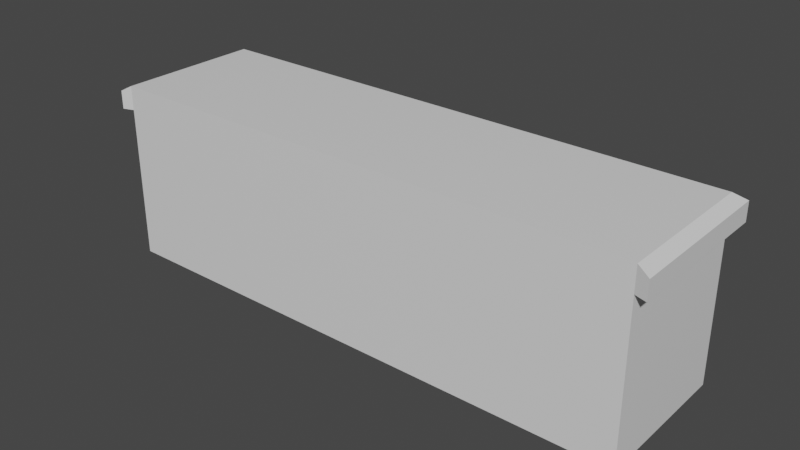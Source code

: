 # Source: meson_cocina.blend  (saved by Blender 2.93.20; exported with 4.5.12 LTS)
import bpy
from mathutils import Matrix  # noqa: F401  (used for matrix-valued properties, if any)

bpy.ops.wm.read_factory_settings(use_empty=True)
scene = bpy.context.scene
scene.name = 'Scene'

# ---- collections
col_collection = bpy.data.collections.new('Collection'); scene.collection.children.link(col_collection)

# ---- materials (node trees are filled in below, after node groups)
mat_material = bpy.data.materials.new('Material')
mat_material.alpha_threshold = 0.0
mat_material.use_transparent_shadow = False
mat_material.line_color = (0.0, 0.0, 0.0, 1.0)

# ---- material node trees
mat_material.use_nodes = True; mat_material.node_tree.nodes.clear()
_N = mat_material.node_tree.nodes; _L = mat_material.node_tree.links
n0 = _N.new('ShaderNodeOutputMaterial'); n0.name = 'Material Output'; n0.location = (300, 300)
n1 = _N.new('ShaderNodeBsdfPrincipled'); n1.name = 'Principled BSDF'; n1.location = (10, 300)
n1.distribution = 'GGX'
n1.subsurface_method = 'BURLEY'
n1.inputs[2].default_value = 0.4
n1.inputs[3].default_value = 1.45
n1.inputs[27].default_value = (0.0, 0.0, 0.0, 1.0)
n1.inputs[28].default_value = 1.0
_L.new(n1.outputs[0], n0.inputs[0])
n0.is_active_output = True

# ---- world
world_world = bpy.data.worlds.new('World'); scene.world = world_world
world_world.use_nodes = True; world_world.node_tree.nodes.clear()
_N = world_world.node_tree.nodes; _L = world_world.node_tree.links
n0 = _N.new('ShaderNodeOutputWorld'); n0.name = 'World Output'; n0.location = (300, 300)
n1 = _N.new('ShaderNodeBackground'); n1.name = 'Background'; n1.location = (10, 300)
n1.inputs[0].default_value = (0.05088, 0.05088, 0.05088, 1.0)
_L.new(n1.outputs[0], n0.inputs[0])
n0.is_active_output = True
world_world.color = (0.05088, 0.05088, 0.05088)
world_world.use_sun_shadow = False
world_world.sun_shadow_jitter_overblur = 0.0

# ---- meshes
me_cube = bpy.data.meshes.new('Cube')
me_cube.from_pydata([(8.84, 1.65, -1.0), (8.84, -1.0, 2.24), (8.84, -1.0, -1.0), (-1.0, 1.65, -1.0), (-1.0, -1.0, 2.24), (-1.0, -1.0, -1.0), (8.84, 1.65, 1.799), (-1.0, -1.0, 1.799), (8.84, -1.0, 1.799), (-1.0, 1.65, 1.799), (-1.213, -1.057, 1.79), (-1.213, -1.057, 2.122), (9.053, -1.057, 2.124), (9.053, 1.778, 1.79), (9.053, -1.057, 1.79), (-1.213, 1.778, 1.79), (1.337, 1.65, -1.0), (1.337, -1.0, 2.24), (1.337, -1.0, -1.0), (1.337, 1.65, 1.799), (1.337, -1.0, 1.799), (1.225, 1.778, 1.79), (1.437, -1.0, -1.0), (1.437, 1.65, 1.799), (1.33, 1.778, 1.79), (1.437, 1.65, -1.0), (1.437, -1.0, 2.24), (1.437, -1.0, 1.799), (8.84, 1.65, 1.261), (8.84, -1.0, 1.261), (-1.0, 1.65, 1.261), (-1.0, -1.0, 1.261), (1.337, -1.0, 1.261), (1.337, 1.65, 1.261), (1.437, -1.0, 1.261), (1.437, 1.65, 1.261), (8.84, 1.65, 1.156), (8.84, -1.0, 1.156), (-1.0, 1.65, 1.156), (1.337, -1.0, 1.156), (1.337, 1.65, 1.156), (1.437, -1.0, 1.156), (1.437, 1.65, 1.156), (-1.0, -1.0, 1.156), (3.217, -1.0, -1.0), (3.217, 1.65, 1.799), (3.187, 1.778, 1.79), (3.217, 1.65, -1.0), (3.217, -1.0, 2.24), (3.217, -1.0, 1.799), (3.217, -1.0, 1.261), (3.217, 1.65, 1.261), (3.217, 1.65, 1.156), (3.217, -1.0, 1.156), (3.359, -1.0, -1.0), (3.359, 1.65, 1.799), (3.335, 1.778, 1.79), (3.359, 1.65, 1.261), (3.359, 1.65, 1.156), (3.359, 1.65, -1.0), (3.359, -1.0, 2.24), (3.359, -1.0, 1.799), (3.359, -1.0, 1.261), (3.359, -1.0, 1.156), (8.84, 1.65, 0.07825), (8.84, -1.0, 0.07825), (-1.0, 1.65, 0.07825), (1.337, -1.0, 0.07825), (1.337, 1.65, 0.07825), (1.437, -1.0, 0.07825), (1.437, 1.65, 0.07825), (-1.0, -1.0, 0.07825), (3.217, -1.0, 0.07825), (3.217, 1.65, 0.07825), (3.359, -1.0, 0.07825), (3.359, 1.65, 0.07825), (-1.0, -1.0, 0.2042), (8.84, 1.65, 0.2042), (8.84, -1.0, 0.2042), (-1.0, 1.65, 0.2042), (1.337, -1.0, 0.2042), (1.337, 1.65, 0.2042), (1.437, -1.0, 0.2042), (1.437, 1.65, 0.2042), (3.217, -1.0, 0.2042), (3.217, 1.65, 0.2042), (3.359, -1.0, 0.2042), (3.359, 1.65, 0.2042), (5.279, -1.0, -1.0), (5.279, 1.65, 1.799), (5.338, 1.778, 1.79), (5.279, 1.65, 1.261), (5.279, 1.65, 1.156), (5.279, 1.65, -1.0), (5.279, -1.0, 2.24), (5.279, -1.0, 1.799), (5.279, -1.0, 1.261), (5.279, -1.0, 1.156), (5.279, -1.0, 0.07825), (5.279, 1.65, 0.07825), (5.279, -1.0, 0.2042), (5.279, 1.65, 0.2042), (5.109, 1.65, -1.0), (5.109, -1.0, 2.24), (5.109, -1.0, 1.799), (5.109, -1.0, 1.261), (5.109, -1.0, 1.156), (5.109, -1.0, 0.07825), (5.109, -1.0, 0.2042), (5.109, -1.0, -1.0), (5.109, 1.65, 1.799), (5.16, 1.778, 1.79), (5.109, 1.65, 1.261), (5.109, 1.65, 1.156), (5.109, 1.65, 0.07825), (5.109, 1.65, 0.2042), (7.06, -1.0, -1.0), (7.06, 1.65, 1.799), (7.196, 1.778, 1.79), (7.06, 1.65, 1.261), (7.06, 1.65, 1.156), (7.06, 1.65, 0.07825), (7.06, 1.65, 0.2042), (7.06, 1.65, -1.0), (7.06, -1.0, 2.24), (7.06, -1.0, 1.799), (7.06, -1.0, 1.261), (7.06, -1.0, 1.156), (7.06, -1.0, 0.07825), (7.06, -1.0, 0.2042), (7.233, -1.0, -1.0), (7.233, 1.65, 1.799), (7.376, 1.778, 1.79), (7.233, 1.65, 1.261), (7.233, 1.65, 1.156), (7.233, 1.65, 0.07825), (7.233, 1.65, 0.2042), (7.233, 1.65, -1.0), (7.233, -1.0, 2.24), (7.233, -1.0, 1.799), (7.233, -1.0, 1.261), (7.233, -1.0, 1.156), (7.233, -1.0, 0.07825), (7.233, -1.0, 0.2042)], [], [(20, 17, 4, 7), (9, 7, 10, 15), (137, 0, 2, 130), (8, 6, 13, 14), (133, 131, 6, 28), (28, 6, 8, 29), (31, 7, 9, 30), (32, 20, 7, 31), (19, 9, 15, 21), (1, 8, 14, 12), (7, 4, 11, 10), (23, 19, 21, 24), (34, 27, 20, 32), (30, 9, 19, 33), (3, 16, 18, 5), (27, 26, 17, 20), (49, 48, 26, 27), (50, 49, 27, 34), (45, 23, 24, 46), (16, 25, 22, 18), (53, 50, 34, 41), (38, 30, 33, 40), (41, 34, 32, 39), (39, 32, 31, 43), (43, 31, 30, 38), (36, 28, 29, 37), (134, 133, 28, 36), (136, 134, 36, 77), (77, 36, 37, 78), (76, 43, 38, 79), (80, 39, 43, 76), (82, 41, 39, 80), (79, 38, 40, 81), (84, 53, 41, 82), (86, 63, 53, 84), (83, 42, 52, 85), (42, 35, 51, 52), (63, 62, 50, 53), (55, 45, 46, 56), (62, 61, 49, 50), (61, 60, 48, 49), (35, 23, 45, 51), (25, 47, 44, 22), (104, 103, 60, 61), (105, 104, 61, 62), (110, 55, 56, 111), (106, 105, 62, 63), (108, 106, 63, 86), (47, 59, 54, 44), (109, 107, 74, 54), (25, 70, 73, 47), (54, 74, 72, 44), (44, 72, 69, 22), (3, 66, 68, 16), (22, 69, 67, 18), (18, 67, 71, 5), (5, 71, 66, 3), (0, 64, 65, 2), (137, 135, 64, 0), (107, 108, 86, 74), (70, 83, 85, 73), (74, 86, 84, 72), (72, 84, 82, 69), (66, 79, 81, 68), (69, 82, 80, 67), (67, 80, 76, 71), (71, 76, 79, 66), (64, 77, 78, 65), (135, 136, 77, 64), (128, 129, 100, 98), (116, 128, 98, 88), (129, 127, 97, 100), (127, 126, 96, 97), (117, 89, 90, 118), (126, 125, 95, 96), (125, 124, 94, 95), (102, 93, 88, 109), (59, 102, 109, 54), (57, 55, 110, 112), (87, 58, 113, 115), (59, 75, 114, 102), (98, 100, 108, 107), (88, 98, 107, 109), (100, 97, 106, 108), (97, 96, 105, 106), (89, 110, 111, 90), (96, 95, 104, 105), (95, 94, 103, 104), (139, 138, 124, 125), (140, 139, 125, 126), (131, 117, 118, 132), (141, 140, 126, 127), (143, 141, 127, 129), (130, 142, 128, 116), (142, 143, 129, 128), (93, 99, 121, 123), (101, 92, 120, 122), (91, 89, 117, 119), (93, 123, 116, 88), (65, 78, 143, 142), (2, 65, 142, 130), (78, 37, 141, 143), (37, 29, 140, 141), (6, 131, 132, 13), (29, 8, 139, 140), (8, 1, 138, 139), (123, 137, 130, 116)])
_uv = me_cube.uv_layers.new(name='UVMap')
_uv.uv.foreach_set('vector', [0.591, 0.9406, 0.625, 0.9406, 0.625, 1.0, 0.591, 1.0, 0.591, 0.25, 0.591, 0.0, 0.591, 0.0, 0.591, 0.25, 0.3342, 0.5, 0.375, 0.5, 0.375, 0.75, 0.3342, 0.75, 0.591, 0.75, 0.591, 0.5, 0.591, 0.5, 0.591, 0.75, 0.5494, 0.4592, 0.591, 0.4592, 0.591, 0.5, 0.5494, 0.5, 0.5494, 0.5, 0.591, 0.5, 0.591, 0.75, 0.5494, 0.75, 0.5494, 0.0, 0.591, 0.0, 0.591, 0.25, 0.5494, 0.25, 0.5494, 0.9406, 0.591, 0.9406, 0.591, 1.0, 0.5494, 1.0, 0.591, 0.3094, 0.591, 0.25, 0.591, 0.25, 0.591, 0.3094, 0.625, 0.75, 0.591, 0.75, 0.591, 0.75, 0.625, 0.75, 0.591, 1.0, 0.625, 1.0, 0.625, 1.0, 0.591, 1.0, 0.591, 0.3119, 0.591, 0.3094, 0.591, 0.3094, 0.591, 0.3119, 0.5494, 0.9381, 0.591, 0.9381, 0.591, 0.9406, 0.5494, 0.9406, 0.5494, 0.25, 0.591, 0.25, 0.591, 0.3094, 0.5494, 0.3094, 0.125, 0.5, 0.1844, 0.5, 0.1844, 0.75, 0.125, 0.75, 0.591, 0.9381, 0.625, 0.9381, 0.625, 0.9406, 0.591, 0.9406, 0.591, 0.8929, 0.625, 0.8929, 0.625, 0.9381, 0.591, 0.9381, 0.5494, 0.8929, 0.591, 0.8929, 0.591, 0.9381, 0.5494, 0.9381, 0.591, 0.3571, 0.591, 0.3119, 0.591, 0.3119, 0.591, 0.3571, 0.1844, 0.5, 0.1869, 0.5, 0.1869, 0.75, 0.1844, 0.75, 0.5414, 0.8929, 0.5494, 0.8929, 0.5494, 0.9381, 0.5414, 0.9381, 0.5414, 0.25, 0.5494, 0.25, 0.5494, 0.3094, 0.5414, 0.3094, 0.5414, 0.9381, 0.5494, 0.9381, 0.5494, 0.9406, 0.5414, 0.9406, 0.5414, 0.9406, 0.5494, 0.9406, 0.5494, 1.0, 0.5414, 1.0, 0.5414, 0.0, 0.5494, 0.0, 0.5494, 0.25, 0.5414, 0.25, 0.5414, 0.5, 0.5494, 0.5, 0.5494, 0.75, 0.5414, 0.75, 0.5414, 0.4592, 0.5494, 0.4592, 0.5494, 0.5, 0.5414, 0.5, 0.4679, 0.4592, 0.5414, 0.4592, 0.5414, 0.5, 0.4679, 0.5, 0.4679, 0.5, 0.5414, 0.5, 0.5414, 0.75, 0.4679, 0.75, 0.4679, 0.0, 0.5414, 0.0, 0.5414, 0.25, 0.4679, 0.25, 0.4679, 0.9406, 0.5414, 0.9406, 0.5414, 1.0, 0.4679, 1.0, 0.4679, 0.9381, 0.5414, 0.9381, 0.5414, 0.9406, 0.4679, 0.9406, 0.4679, 0.25, 0.5414, 0.25, 0.5414, 0.3094, 0.4679, 0.3094, 0.4679, 0.8929, 0.5414, 0.8929, 0.5414, 0.9381, 0.4679, 0.9381, 0.4679, 0.8893, 0.5414, 0.8893, 0.5414, 0.8929, 0.4679, 0.8929, 0.4679, 0.3119, 0.5414, 0.3119, 0.5414, 0.3571, 0.4679, 0.3571, 0.5414, 0.3119, 0.5494, 0.3119, 0.5494, 0.3571, 0.5414, 0.3571, 0.5414, 0.8893, 0.5494, 0.8893, 0.5494, 0.8929, 0.5414, 0.8929, 0.591, 0.3607, 0.591, 0.3571, 0.591, 0.3571, 0.591, 0.3607, 0.5494, 0.8893, 0.591, 0.8893, 0.591, 0.8929, 0.5494, 0.8929, 0.591, 0.8893, 0.625, 0.8893, 0.625, 0.8929, 0.591, 0.8929, 0.5494, 0.3119, 0.591, 0.3119, 0.591, 0.3571, 0.5494, 0.3571, 0.1869, 0.5, 0.2321, 0.5, 0.2321, 0.75, 0.1869, 0.75, 0.591, 0.8448, 0.625, 0.8448, 0.625, 0.8893, 0.591, 0.8893, 0.5494, 0.8448, 0.591, 0.8448, 0.591, 0.8893, 0.5494, 0.8893, 0.591, 0.4052, 0.591, 0.3607, 0.591, 0.3607, 0.591, 0.4052, 0.5414, 0.8448, 0.5494, 0.8448, 0.5494, 0.8893, 0.5414, 0.8893, 0.4679, 0.8448, 0.5414, 0.8448, 0.5414, 0.8893, 0.4679, 0.8893, 0.2321, 0.5, 0.2357, 0.5, 0.2357, 0.75, 0.2321, 0.75, 0.375, 0.8448, 0.4582, 0.8448, 0.4582, 0.8893, 0.375, 0.8893, 0.375, 0.3119, 0.4582, 0.3119, 0.4582, 0.3571, 0.375, 0.3571, 0.375, 0.8893, 0.4582, 0.8893, 0.4582, 0.8929, 0.375, 0.8929, 0.375, 0.8929, 0.4582, 0.8929, 0.4582, 0.9381, 0.375, 0.9381, 0.375, 0.25, 0.4582, 0.25, 0.4582, 0.3094, 0.375, 0.3094, 0.375, 0.9381, 0.4582, 0.9381, 0.4582, 0.9406, 0.375, 0.9406, 0.375, 0.9406, 0.4582, 0.9406, 0.4582, 1.0, 0.375, 1.0, 0.375, 0.0, 0.4582, 0.0, 0.4582, 0.25, 0.375, 0.25, 0.375, 0.5, 0.4582, 0.5, 0.4582, 0.75, 0.375, 0.75, 0.375, 0.4592, 0.4582, 0.4592, 0.4582, 0.5, 0.375, 0.5, 0.4582, 0.8448, 0.4679, 0.8448, 0.4679, 0.8893, 0.4582, 0.8893, 0.4582, 0.3119, 0.4679, 0.3119, 0.4679, 0.3571, 0.4582, 0.3571, 0.4582, 0.8893, 0.4679, 0.8893, 0.4679, 0.8929, 0.4582, 0.8929, 0.4582, 0.8929, 0.4679, 0.8929, 0.4679, 0.9381, 0.4582, 0.9381, 0.4582, 0.25, 0.4679, 0.25, 0.4679, 0.3094, 0.4582, 0.3094, 0.4582, 0.9381, 0.4679, 0.9381, 0.4679, 0.9406, 0.4582, 0.9406, 0.4582, 0.9406, 0.4679, 0.9406, 0.4679, 1.0, 0.4582, 1.0, 0.4582, 0.0, 0.4679, 0.0, 0.4679, 0.25, 0.4582, 0.25, 0.4582, 0.5, 0.4679, 0.5, 0.4679, 0.75, 0.4582, 0.75, 0.4582, 0.4592, 0.4679, 0.4592, 0.4679, 0.5, 0.4582, 0.5, 0.4582, 0.7952, 0.4679, 0.7952, 0.4679, 0.8405, 0.4582, 0.8405, 0.375, 0.7952, 0.4582, 0.7952, 0.4582, 0.8405, 0.375, 0.8405, 0.4679, 0.7952, 0.5414, 0.7952, 0.5414, 0.8405, 0.4679, 0.8405, 0.5414, 0.7952, 0.5494, 0.7952, 0.5494, 0.8405, 0.5414, 0.8405, 0.591, 0.4548, 0.591, 0.4095, 0.591, 0.4095, 0.591, 0.4548, 0.5494, 0.7952, 0.591, 0.7952, 0.591, 0.8405, 0.5494, 0.8405, 0.591, 0.7952, 0.625, 0.7952, 0.625, 0.8405, 0.591, 0.8405, 0.2802, 0.5, 0.2845, 0.5, 0.2845, 0.75, 0.2802, 0.75, 0.2357, 0.5, 0.2802, 0.5, 0.2802, 0.75, 0.2357, 0.75, 0.5494, 0.3607, 0.591, 0.3607, 0.591, 0.4052, 0.5494, 0.4052, 0.4679, 0.3607, 0.5414, 0.3607, 0.5414, 0.4052, 0.4679, 0.4052, 0.375, 0.3607, 0.4582, 0.3607, 0.4582, 0.4052, 0.375, 0.4052, 0.4582, 0.8405, 0.4679, 0.8405, 0.4679, 0.8448, 0.4582, 0.8448, 0.375, 0.8405, 0.4582, 0.8405, 0.4582, 0.8448, 0.375, 0.8448, 0.4679, 0.8405, 0.5414, 0.8405, 0.5414, 0.8448, 0.4679, 0.8448, 0.5414, 0.8405, 0.5494, 0.8405, 0.5494, 0.8448, 0.5414, 0.8448, 0.591, 0.4095, 0.591, 0.4052, 0.591, 0.4052, 0.591, 0.4095, 0.5494, 0.8405, 0.591, 0.8405, 0.591, 0.8448, 0.5494, 0.8448, 0.591, 0.8405, 0.625, 0.8405, 0.625, 0.8448, 0.591, 0.8448, 0.591, 0.7908, 0.625, 0.7908, 0.625, 0.7952, 0.591, 0.7952, 0.5494, 0.7908, 0.591, 0.7908, 0.591, 0.7952, 0.5494, 0.7952, 0.591, 0.4592, 0.591, 0.4548, 0.591, 0.4548, 0.591, 0.4592, 0.5414, 0.7908, 0.5494, 0.7908, 0.5494, 0.7952, 0.5414, 0.7952, 0.4679, 0.7908, 0.5414, 0.7908, 0.5414, 0.7952, 0.4679, 0.7952, 0.375, 0.7908, 0.4582, 0.7908, 0.4582, 0.7952, 0.375, 0.7952, 0.4582, 0.7908, 0.4679, 0.7908, 0.4679, 0.7952, 0.4582, 0.7952, 0.375, 0.4095, 0.4582, 0.4095, 0.4582, 0.4548, 0.375, 0.4548, 0.4679, 0.4095, 0.5414, 0.4095, 0.5414, 0.4548, 0.4679, 0.4548, 0.5494, 0.4095, 0.591, 0.4095, 0.591, 0.4548, 0.5494, 0.4548, 0.2845, 0.5, 0.3298, 0.5, 0.3298, 0.75, 0.2845, 0.75, 0.4582, 0.75, 0.4679, 0.75, 0.4679, 0.7908, 0.4582, 0.7908, 0.375, 0.75, 0.4582, 0.75, 0.4582, 0.7908, 0.375, 0.7908, 0.4679, 0.75, 0.5414, 0.75, 0.5414, 0.7908, 0.4679, 0.7908, 0.5414, 0.75, 0.5494, 0.75, 0.5494, 0.7908, 0.5414, 0.7908, 0.591, 0.5, 0.591, 0.4592, 0.591, 0.4592, 0.591, 0.5, 0.5494, 0.75, 0.591, 0.75, 0.591, 0.7908, 0.5494, 0.7908, 0.591, 0.75, 0.625, 0.75, 0.625, 0.7908, 0.591, 0.7908, 0.3298, 0.5, 0.3342, 0.5, 0.3342, 0.75, 0.3298, 0.75])
me_cube.materials.append(mat_material)
me_cube.use_remesh_preserve_volume = False
me_cube.use_remesh_preserve_attributes = False
me_cube.use_mirror_vertex_groups = False
me_cube.update()
me_cube_001 = bpy.data.meshes.new('Cube.001')
me_cube_001.from_pydata([(8.84, 1.65, 2.24), (8.84, -1.0, 2.24), (-1.0, 1.65, 2.24), (-1.0, -1.0, 2.24), (-1.213, -1.057, 1.79), (-1.213, -1.057, 2.122), (9.053, 1.776, 2.129), (9.053, -1.057, 2.124), (-1.213, 1.776, 2.129), (9.053, 1.778, 1.79), (9.053, -1.057, 1.79), (-1.213, 1.778, 1.79)], [], [(0, 2, 3, 1), (3, 2, 8, 5), (4, 5, 8, 11), (9, 6, 7, 10), (11, 8, 6, 9), (0, 1, 7, 6), (2, 0, 6, 8)])
_uv = me_cube_001.uv_layers.new(name='UVMap')
_uv.uv.foreach_set('vector', [0.5887, 0.8626, 0.6169, 0.1609, 1.0, 0.002705, 0.9927, 0.9935, 1.0, 0.002705, 0.6169, 0.1609, 0.2771, 0.1501, 0.2763, 0.0004264, 0.006882, 0.004703, 0.2763, 0.0004264, 0.2771, 0.1501, 0.003422, 0.147, 5.228e-05, 0.8651, 0.2819, 0.8626, 0.271, 0.9931, 0.005879, 0.9937, 0.003422, 0.147, 0.2771, 0.1501, 0.2819, 0.8626, 5.228e-05, 0.8651, 0.5887, 0.8626, 0.9927, 0.9935, 0.271, 0.9931, 0.2819, 0.8626, 0.6169, 0.1609, 0.5887, 0.8626, 0.2819, 0.8626, 0.2771, 0.1501])
me_cube_001.materials.append(mat_material)
me_cube_001.use_remesh_preserve_volume = False
me_cube_001.use_remesh_preserve_attributes = False
me_cube_001.use_mirror_vertex_groups = False
me_cube_001.update()
me_cube_002 = bpy.data.meshes.new('Cube.002')
me_cube_002.from_pydata([(1.337, 1.65, -1.0), (1.337, 1.65, 1.799), (1.437, 1.65, 1.799), (1.437, 1.65, -1.0), (1.337, 1.65, 1.261), (1.437, 1.65, 1.261), (1.337, 1.65, 1.156), (1.437, 1.65, 1.156), (3.217, 1.65, 1.799), (3.217, 1.65, -1.0), (3.217, 1.65, 1.261), (3.217, 1.65, 1.156), (3.359, 1.65, 1.799), (3.359, 1.65, 1.261), (3.359, 1.65, 1.156), (3.359, 1.65, -1.0), (1.337, 1.65, 0.07825), (1.437, 1.65, 0.07825), (3.217, 1.65, 0.07825), (3.359, 1.65, 0.07825), (1.337, 1.65, 0.2042), (1.437, 1.65, 0.2042), (3.217, 1.65, 0.2042), (3.359, 1.65, 0.2042), (5.279, 1.65, 1.799), (5.279, 1.65, 1.261), (5.279, 1.65, 1.156), (5.279, 1.65, -1.0), (5.279, 1.65, 0.07825), (5.279, 1.65, 0.2042), (5.109, 1.65, -1.0), (5.109, 1.65, 1.799), (5.109, 1.65, 1.261), (5.109, 1.65, 1.156), (5.109, 1.65, 0.07825), (5.109, 1.65, 0.2042), (7.06, 1.65, 1.799), (7.06, 1.65, 1.261), (7.06, 1.65, 1.156), (7.06, 1.65, 0.07825), (7.06, 1.65, 0.2042), (7.06, 1.65, -1.0), (7.233, 1.65, 1.799), (7.233, 1.65, 1.261), (7.233, 1.65, 1.156), (7.233, 1.65, 0.07825), (7.233, 1.65, 0.2042), (7.233, 1.65, -1.0)], [], [(4, 1, 2, 5), (6, 4, 5, 7), (20, 6, 7, 21), (22, 11, 14, 23), (11, 10, 13, 14), (10, 8, 12, 13), (9, 18, 19, 15), (0, 16, 17, 3), (18, 22, 23, 19), (16, 20, 21, 17), (34, 35, 29, 28), (30, 34, 28, 27), (35, 33, 26, 29), (33, 32, 25, 26), (32, 31, 24, 25), (14, 13, 32, 33), (19, 23, 35, 34), (28, 29, 40, 39), (26, 25, 37, 38), (39, 40, 46, 45), (41, 39, 45, 47), (40, 38, 44, 46), (38, 37, 43, 44), (37, 36, 42, 43)])
_uv = me_cube_002.uv_layers.new(name='UVMap')
_uv.uv.foreach_set('vector', [0.5494, 0.3094, 0.591, 0.3094, 0.591, 0.3119, 0.5494, 0.3119, 0.5414, 0.3094, 0.5494, 0.3094, 0.5494, 0.3119, 0.5414, 0.3119, 0.4679, 0.3094, 0.5414, 0.3094, 0.5414, 0.3119, 0.4679, 0.3119, 0.4679, 0.3571, 0.5414, 0.3571, 0.5414, 0.3607, 0.4679, 0.3607, 0.5414, 0.3571, 0.5494, 0.3571, 0.5494, 0.3607, 0.5414, 0.3607, 0.5494, 0.3571, 0.591, 0.3571, 0.591, 0.3607, 0.5494, 0.3607, 0.375, 0.3571, 0.4582, 0.3571, 0.4582, 0.3607, 0.375, 0.3607, 0.375, 0.3094, 0.4582, 0.3094, 0.4582, 0.3119, 0.375, 0.3119, 0.4582, 0.3571, 0.4679, 0.3571, 0.4679, 0.3607, 0.4582, 0.3607, 0.4582, 0.3094, 0.4679, 0.3094, 0.4679, 0.3119, 0.4582, 0.3119, 0.4582, 0.4052, 0.4679, 0.4052, 0.4679, 0.4095, 0.4582, 0.4095, 0.375, 0.4052, 0.4582, 0.4052, 0.4582, 0.4095, 0.375, 0.4095, 0.4679, 0.4052, 0.5414, 0.4052, 0.5414, 0.4095, 0.4679, 0.4095, 0.5414, 0.4052, 0.5494, 0.4052, 0.5494, 0.4095, 0.5414, 0.4095, 0.5494, 0.4052, 0.591, 0.4052, 0.591, 0.4095, 0.5494, 0.4095, 0.5414, 0.3607, 0.5494, 0.3607, 0.5494, 0.4052, 0.5414, 0.4052, 0.4582, 0.3607, 0.4679, 0.3607, 0.4679, 0.4052, 0.4582, 0.4052, 0.4582, 0.4095, 0.4679, 0.4095, 0.4679, 0.4548, 0.4582, 0.4548, 0.5414, 0.4095, 0.5494, 0.4095, 0.5494, 0.4548, 0.5414, 0.4548, 0.4582, 0.4548, 0.4679, 0.4548, 0.4679, 0.4592, 0.4582, 0.4592, 0.375, 0.4548, 0.4582, 0.4548, 0.4582, 0.4592, 0.375, 0.4592, 0.4679, 0.4548, 0.5414, 0.4548, 0.5414, 0.4592, 0.4679, 0.4592, 0.5414, 0.4548, 0.5494, 0.4548, 0.5494, 0.4592, 0.5414, 0.4592, 0.5494, 0.4548, 0.591, 0.4548, 0.591, 0.4592, 0.5494, 0.4592])
me_cube_002.materials.append(mat_material)
me_cube_002.use_remesh_preserve_volume = False
me_cube_002.use_remesh_preserve_attributes = False
me_cube_002.use_mirror_vertex_groups = False
me_cube_002.update()

# ---- objects
ob_cube = bpy.data.objects.new('Cube', me_cube)
ob_cube_001 = bpy.data.objects.new('Cube.001', me_cube_001)
ob_cube_002 = bpy.data.objects.new('Cube.002', me_cube_002)

# ---- transforms, parenting, visibility, modifiers, constraints
ob_cube.location = (0.0, 0.0, 1.102)
ob_cube.lock_rotations_4d = False
ob_cube.empty_display_type = 'ARROWS'
ob_cube.lineart.crease_threshold = 0.0
ob_cube_001.location = (0.0, 0.0, 1.102)
ob_cube_001.lock_rotations_4d = False
ob_cube_001.empty_display_type = 'ARROWS'
ob_cube_001.lineart.crease_threshold = 0.0
ob_cube_002.location = (0.0, 0.0, 1.102)
ob_cube_002.lock_rotations_4d = False
ob_cube_002.empty_display_type = 'ARROWS'
ob_cube_002.lineart.crease_threshold = 0.0

# ---- collection membership
col_collection.objects.link(ob_cube)
col_collection.objects.link(ob_cube_001)
col_collection.objects.link(ob_cube_002)

# ---- scene / render settings (as saved in the file)
scene.frame_start = 1; scene.frame_end = 250; scene.frame_set(0)
scene.render.engine = 'BLENDER_EEVEE_NEXT'
scene.cycles.use_denoising = False
scene.cycles.samples = 128
scene.cycles.sampling_pattern = 'TABULATED_SOBOL'
scene.cycles.use_adaptive_sampling = False
scene.cycles.use_light_tree = False
scene.view_settings.view_transform = 'Filmic'
bpy.context.view_layer.update()

# ---- added for rendering (the .blend has no active camera and no usable light): camera, sun
cam_auto = bpy.data.cameras.new('AutoCamera')
cam_auto.lens = 50.0
cam_auto.sensor_width = 36.0
cam_auto.clip_end = 1000.0
ob_auto_camera = bpy.data.objects.new('AutoCamera', cam_auto)
scene.collection.objects.link(ob_auto_camera)
ob_auto_camera.location = (14.2205, -12.0001, 9.96249)
ob_auto_camera.rotation_euler = (1.09748, -7.21219e-08, 0.694738)
scene.camera = ob_auto_camera
light_auto_sun = bpy.data.lights.new('AutoSun', 'SUN')
light_auto_sun.energy = 3.0
light_auto_sun.angle = 0.0523599
ob_auto_sun = bpy.data.objects.new('AutoSun', light_auto_sun)
scene.collection.objects.link(ob_auto_sun)
ob_auto_sun.rotation_euler = (0.872665, 0.174533, 0.523599)
bpy.context.view_layer.update()
